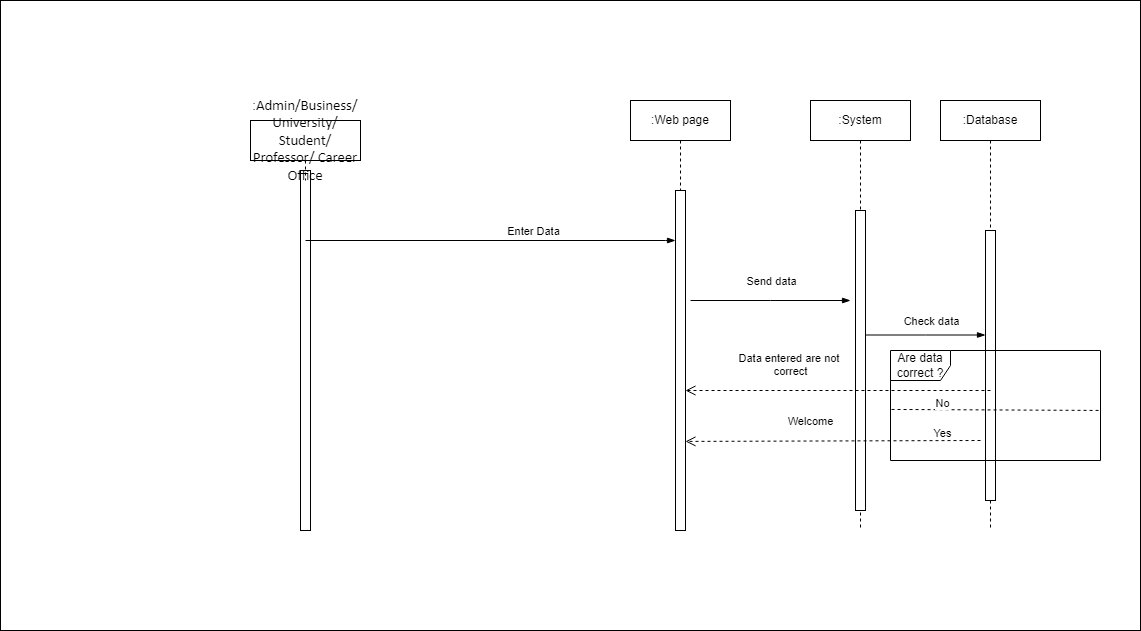

The diagram above was exported from draw.io. Its source (the exported page's mxGraphModel, read from the mxfile embedded in the PNG):
<mxGraphModel dx="252" dy="582" grid="1" gridSize="10" guides="1" tooltips="1" connect="1" arrows="1" fold="1" page="1" pageScale="1" pageWidth="850" pageHeight="1100" math="0" shadow="0">
  <root>
    <mxCell id="0" />
    <mxCell id="1" parent="0" />
    <mxCell id="TCwHOiZGQN9YKHCu-S9L-307" value="" style="endArrow=none;dashed=1;html=1;dashPattern=1 3;strokeWidth=2;rounded=0;" edge="1" parent="1">
      <mxGeometry width="50" height="50" relative="1" as="geometry">
        <mxPoint x="1600" y="1280" as="sourcePoint" />
        <mxPoint x="1600" y="1280" as="targetPoint" />
        <Array as="points">
          <mxPoint x="1600" y="1280" />
        </Array>
      </mxGeometry>
    </mxCell>
    <mxCell id="TCwHOiZGQN9YKHCu-S9L-308" value="" style="endArrow=none;dashed=1;html=1;dashPattern=1 3;strokeWidth=2;rounded=0;" edge="1" parent="1">
      <mxGeometry width="50" height="50" relative="1" as="geometry">
        <mxPoint x="1610" y="1290" as="sourcePoint" />
        <mxPoint x="1610" y="1290" as="targetPoint" />
        <Array as="points">
          <mxPoint x="1610" y="1290" />
        </Array>
      </mxGeometry>
    </mxCell>
    <mxCell id="TCwHOiZGQN9YKHCu-S9L-309" value="" style="rounded=0;whiteSpace=wrap;html=1;" vertex="1" parent="1">
      <mxGeometry x="1420" y="1090" width="1140" height="630" as="geometry" />
    </mxCell>
    <mxCell id="TCwHOiZGQN9YKHCu-S9L-311" value="" style="html=1;points=[];perimeter=orthogonalPerimeter;" vertex="1" parent="1">
      <mxGeometry x="1720" y="1260" width="10" height="360" as="geometry" />
    </mxCell>
    <mxCell id="TCwHOiZGQN9YKHCu-S9L-312" value=":Web page" style="shape=umlLifeline;perimeter=lifelinePerimeter;whiteSpace=wrap;html=1;container=1;collapsible=0;recursiveResize=0;outlineConnect=0;" vertex="1" parent="1">
      <mxGeometry x="2050" y="1190" width="100" height="90" as="geometry" />
    </mxCell>
    <mxCell id="TCwHOiZGQN9YKHCu-S9L-313" value=":Database" style="shape=umlLifeline;perimeter=lifelinePerimeter;whiteSpace=wrap;html=1;container=1;collapsible=0;recursiveResize=0;outlineConnect=0;" vertex="1" parent="1">
      <mxGeometry x="2360" y="1190" width="100" height="430" as="geometry" />
    </mxCell>
    <mxCell id="TCwHOiZGQN9YKHCu-S9L-314" value="" style="html=1;points=[];perimeter=orthogonalPerimeter;" vertex="1" parent="TCwHOiZGQN9YKHCu-S9L-313">
      <mxGeometry x="45" y="130" width="10" height="270" as="geometry" />
    </mxCell>
    <mxCell id="TCwHOiZGQN9YKHCu-S9L-315" value="" style="html=1;points=[];perimeter=orthogonalPerimeter;" vertex="1" parent="1">
      <mxGeometry x="2095" y="1280" width="10" height="340" as="geometry" />
    </mxCell>
    <mxCell id="TCwHOiZGQN9YKHCu-S9L-316" value="" style="endArrow=none;dashed=1;html=1;dashPattern=1 3;strokeWidth=2;rounded=0;" edge="1" parent="1">
      <mxGeometry width="50" height="50" relative="1" as="geometry">
        <mxPoint x="2460" y="1440" as="sourcePoint" />
        <mxPoint x="2460" y="1440" as="targetPoint" />
        <Array as="points">
          <mxPoint x="2460" y="1440" />
        </Array>
      </mxGeometry>
    </mxCell>
    <mxCell id="TCwHOiZGQN9YKHCu-S9L-317" value="" style="edgeStyle=elbowEdgeStyle;fontSize=12;html=1;endArrow=blockThin;endFill=1;rounded=0;" edge="1" parent="1">
      <mxGeometry width="160" relative="1" as="geometry">
        <mxPoint x="1725" y="1330" as="sourcePoint" />
        <mxPoint x="2095" y="1330" as="targetPoint" />
        <Array as="points">
          <mxPoint x="2085" y="1330" />
        </Array>
      </mxGeometry>
    </mxCell>
    <mxCell id="TCwHOiZGQN9YKHCu-S9L-318" value="Enter Data" style="edgeLabel;html=1;align=center;verticalAlign=middle;resizable=0;points=[];" vertex="1" connectable="0" parent="TCwHOiZGQN9YKHCu-S9L-317">
      <mxGeometry x="0.227" y="-2" relative="1" as="geometry">
        <mxPoint y="-12" as="offset" />
      </mxGeometry>
    </mxCell>
    <mxCell id="TCwHOiZGQN9YKHCu-S9L-319" value="" style="edgeStyle=elbowEdgeStyle;fontSize=12;html=1;endArrow=blockThin;endFill=1;rounded=0;" edge="1" parent="1">
      <mxGeometry width="160" relative="1" as="geometry">
        <mxPoint x="2110" y="1390" as="sourcePoint" />
        <mxPoint x="2270" y="1390" as="targetPoint" />
        <Array as="points" />
      </mxGeometry>
    </mxCell>
    <mxCell id="TCwHOiZGQN9YKHCu-S9L-320" value="Send data" style="edgeLabel;html=1;align=center;verticalAlign=middle;resizable=0;points=[];" vertex="1" connectable="0" parent="TCwHOiZGQN9YKHCu-S9L-319">
      <mxGeometry x="0.1375" y="1" relative="1" as="geometry">
        <mxPoint x="-11" y="-19" as="offset" />
      </mxGeometry>
    </mxCell>
    <mxCell id="TCwHOiZGQN9YKHCu-S9L-321" value=":System" style="shape=umlLifeline;perimeter=lifelinePerimeter;whiteSpace=wrap;html=1;container=1;collapsible=0;recursiveResize=0;outlineConnect=0;" vertex="1" parent="1">
      <mxGeometry x="2230" y="1190" width="100" height="430" as="geometry" />
    </mxCell>
    <mxCell id="TCwHOiZGQN9YKHCu-S9L-322" value="" style="html=1;points=[];perimeter=orthogonalPerimeter;" vertex="1" parent="TCwHOiZGQN9YKHCu-S9L-321">
      <mxGeometry x="45" y="110" width="10" height="300" as="geometry" />
    </mxCell>
    <mxCell id="TCwHOiZGQN9YKHCu-S9L-323" value="" style="edgeStyle=elbowEdgeStyle;fontSize=12;html=1;endArrow=blockThin;endFill=1;rounded=0;" edge="1" parent="1">
      <mxGeometry width="160" relative="1" as="geometry">
        <mxPoint x="2285" y="1424.5" as="sourcePoint" />
        <mxPoint x="2405" y="1424.5" as="targetPoint" />
      </mxGeometry>
    </mxCell>
    <mxCell id="TCwHOiZGQN9YKHCu-S9L-324" value="Check data" style="edgeLabel;html=1;align=center;verticalAlign=middle;resizable=0;points=[];" vertex="1" connectable="0" parent="TCwHOiZGQN9YKHCu-S9L-323">
      <mxGeometry x="0.1667" y="2" relative="1" as="geometry">
        <mxPoint x="-5" y="-12" as="offset" />
      </mxGeometry>
    </mxCell>
    <mxCell id="TCwHOiZGQN9YKHCu-S9L-325" value="Are data correct ?" style="shape=umlFrame;whiteSpace=wrap;html=1;" vertex="1" parent="1">
      <mxGeometry x="2310" y="1440" width="210" height="110" as="geometry" />
    </mxCell>
    <mxCell id="TCwHOiZGQN9YKHCu-S9L-326" value="" style="endArrow=none;dashed=1;html=1;rounded=0;entryX=1.005;entryY=0.545;entryDx=0;entryDy=0;entryPerimeter=0;exitX=0.005;exitY=0.536;exitDx=0;exitDy=0;exitPerimeter=0;" edge="1" parent="1" source="TCwHOiZGQN9YKHCu-S9L-325" target="TCwHOiZGQN9YKHCu-S9L-325">
      <mxGeometry width="50" height="50" relative="1" as="geometry">
        <mxPoint x="1970" y="1430" as="sourcePoint" />
        <mxPoint x="2020" y="1380" as="targetPoint" />
      </mxGeometry>
    </mxCell>
    <mxCell id="TCwHOiZGQN9YKHCu-S9L-327" value="No" style="edgeLabel;html=1;align=center;verticalAlign=middle;resizable=0;points=[];" vertex="1" connectable="0" parent="TCwHOiZGQN9YKHCu-S9L-326">
      <mxGeometry x="-0.5826" y="-2" relative="1" as="geometry">
        <mxPoint x="6" y="-9" as="offset" />
      </mxGeometry>
    </mxCell>
    <mxCell id="TCwHOiZGQN9YKHCu-S9L-328" value="Yes" style="edgeLabel;html=1;align=center;verticalAlign=middle;resizable=0;points=[];" vertex="1" connectable="0" parent="TCwHOiZGQN9YKHCu-S9L-326">
      <mxGeometry x="-0.403" relative="1" as="geometry">
        <mxPoint x="-13" y="23" as="offset" />
      </mxGeometry>
    </mxCell>
    <mxCell id="TCwHOiZGQN9YKHCu-S9L-329" value="Welcome" style="html=1;verticalAlign=bottom;endArrow=open;dashed=1;endSize=8;rounded=0;entryX=1;entryY=0.738;entryDx=0;entryDy=0;entryPerimeter=0;" edge="1" parent="1" target="TCwHOiZGQN9YKHCu-S9L-315">
      <mxGeometry x="0.1523" y="-11" relative="1" as="geometry">
        <mxPoint x="2400" y="1530" as="sourcePoint" />
        <mxPoint x="2110" y="1530" as="targetPoint" />
        <mxPoint as="offset" />
      </mxGeometry>
    </mxCell>
    <mxCell id="TCwHOiZGQN9YKHCu-S9L-330" value="Data entered are not &lt;br&gt;correct" style="html=1;verticalAlign=bottom;endArrow=open;dashed=1;endSize=8;rounded=0;" edge="1" parent="1" target="TCwHOiZGQN9YKHCu-S9L-315">
      <mxGeometry x="0.3115" y="-10" relative="1" as="geometry">
        <mxPoint x="2410" y="1480" as="sourcePoint" />
        <mxPoint x="2330" y="1480" as="targetPoint" />
        <mxPoint as="offset" />
      </mxGeometry>
    </mxCell>
    <mxCell id="TCwHOiZGQN9YKHCu-S9L-332" value=":&lt;span style=&quot;font-family: Calibri, sans-serif; font-size: 14.6667px;&quot;&gt;Admin/Business/ University/ Student/ Professor/ Career Office&lt;/span&gt;" style="shape=umlLifeline;perimeter=lifelinePerimeter;whiteSpace=wrap;html=1;container=1;collapsible=0;recursiveResize=0;outlineConnect=0;" vertex="1" parent="1">
      <mxGeometry x="1670" y="1210" width="110" height="60" as="geometry" />
    </mxCell>
  </root>
</mxGraphModel>